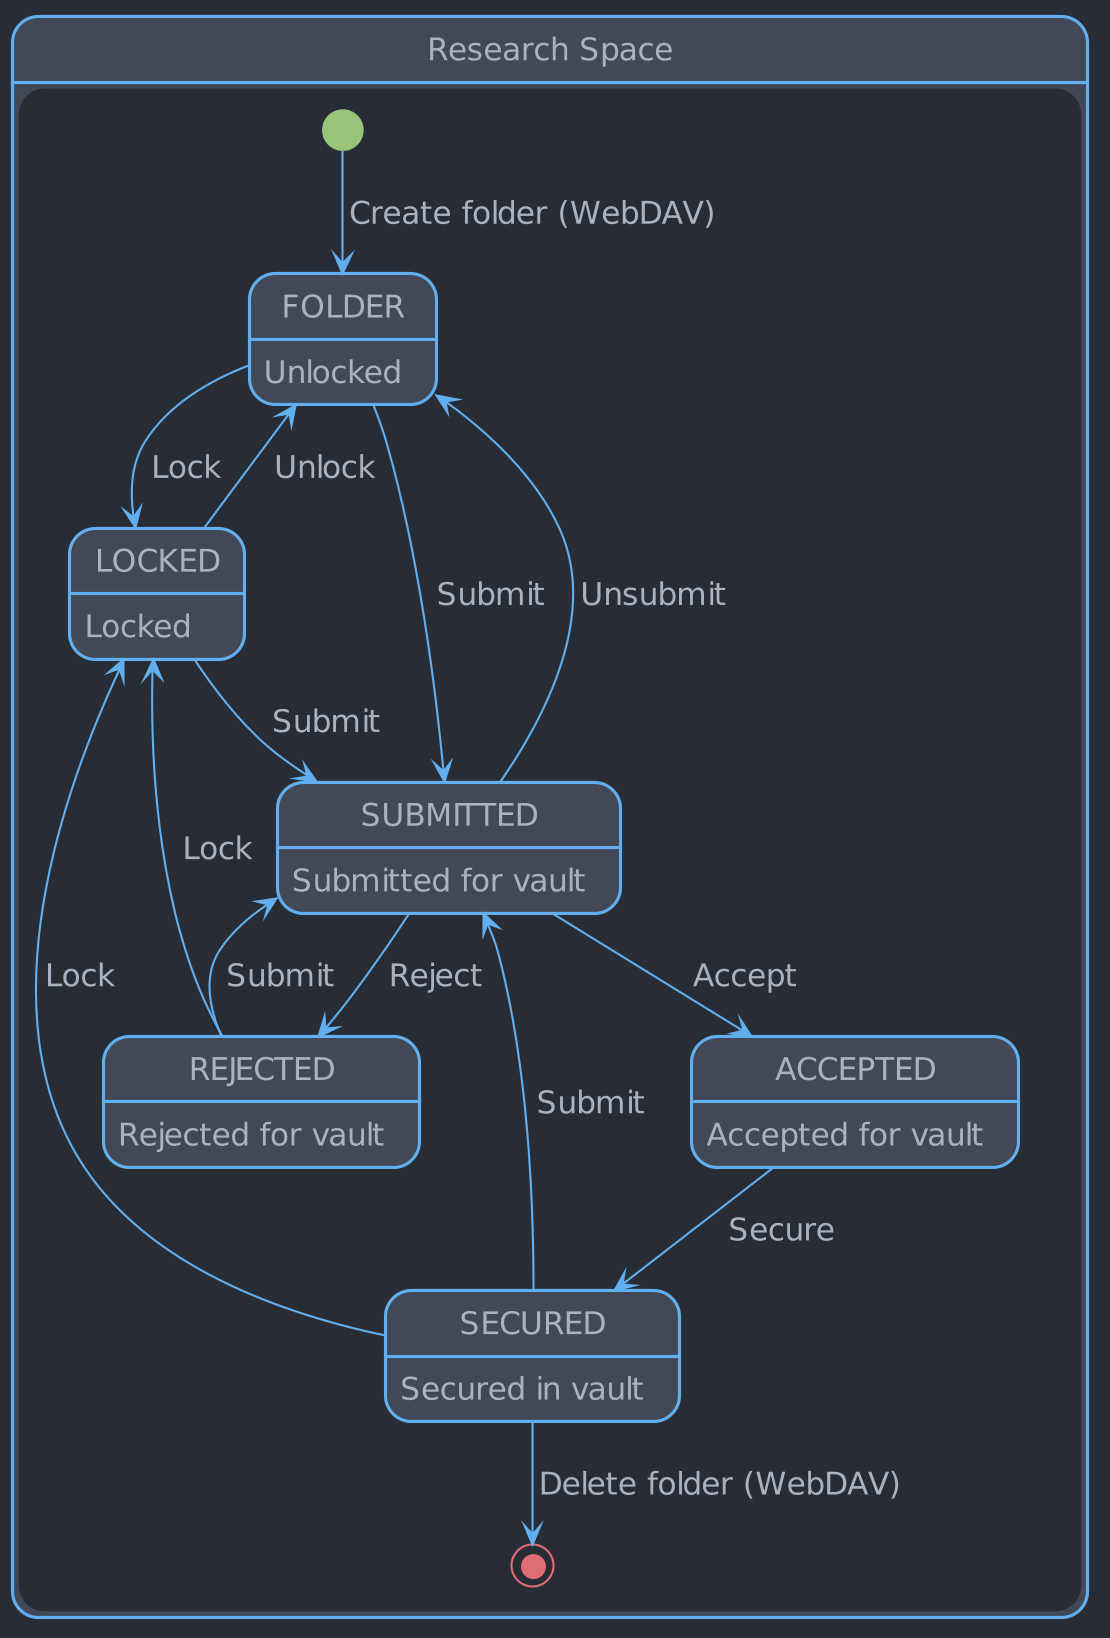

The diagram above was rendered by PlantUML. Its source (embedded in the PNG):
@startuml





skinparam backgroundColor #282c34

skinparam {
  ActivityBackgroundColor        #424856
  ActivityBarColor               #abb2bf
  ActivityBorderColor            #61afef

  ActivityDiamondBackgroundColor #424856
  ActivityDiamondBorderColor     #61afef

  ActivityEndColor               #e06c75

  ActivityStartColor             #98c379
  ActivityStopColor              #e06c75

  ActorBackgroundColor        #424856
  ActorBorderColor            #61afef

  ActorStereotypeFontColor    #abb2bf

  AgentBackgroundColor       #424856
  AgentBorderColor           #61afef

  ArrowColor #61afef

  ArtifactBackgroundColor     #424856
  ArtifactBorderColor         #61afef

  BackgroundColor #282c34

  BoundaryBackgroundColor     #424856
  BoundaryBorderColor         #61afef

  CardBackgroundColor     #424856
  CardBorderColor         #61afef

  ClassBackgroundColor   #424856
  ClassBorderColor       #abb2bf

  CloudBackgroundColor        #424856
  CloudBorderColor            #61afef

  CollectionsBackgroundColor #424856
  CollectionsBorderColor     #61afef

  ComponentBackgroundColor       #424856
  ComponentBorderColor           #61afef

  ControlBackgroundColor #424856
  ControlBorderColor     #61afef
  ControlFontColor       #abb2bf

  ControlStereotypeFontColor #abb2bf

  DatabaseBackgroundColor       #424856
  DatabaseBorderColor           #61afef

  DefaultFontColor #abb2bf
  DefaultFontSize 15

  DefaultFontName CMU Serif

  Dpi 200

  EntityBackgroundColor #424856
  EntityBorderColor     #61afef

  FileBackgroundColor #424856
  FileBorderColor     #61afef

  FolderBackgroundColor #424856
  FolderBorderColor     #61afef

  FrameBackgroundColor       #424856
  FrameBorderColor           #61afef

  HexagonBackgroundColor #424856
  HexagonBorderColor     #61afef

  InterfaceBackgroundColor       #424856
  InterfaceBorderColor           #61afef

  LegendBackgroundColor   #424856
  LegendBorderColor       #abb2bf

  NodeBackgroundColor       #424856
  NodeBorderColor           #61afef

  NoteBackgroundColor   #e5c07b
  NoteBorderColor       #282c34

  NoteFontColor         #282c34

  ObjectBackgroundColor       #424856
  ObjectBorderColor           #61afef

  PackageBackgroundColor       #282c34
  PackageBorderColor           #61afef

  Padding 2
  ParticipantBackgroundColor #424856
  ParticipantBorderColor     #61afef

  PartitionBackgroundColor transparent
  PartitionBorderColor     #abb2bf

  PersonBackgroundColor #424856
  PersonBorderColor     #61afef

  QueueBackgroundColor       #424856
  QueueBorderColor           #61afef

  RectangleBackgroundColor       #424856
  RectangleBorderColor           #61afef

  SequenceBoxBackgroundColor #424856
  SequenceBoxBorderColor     #61afef

  SequenceDividerBackgroundColor   #424856
  SequenceDividerBorderColor       #abb2bf

  SequenceGroupBackgroundColor       #424856

  SequenceGroupBorderColor           #abb2bf

  SequenceLifeLineBackgroundColor   #282c34
  SequenceLifeLineBorderColor       #61afef

  SequenceNewpageSeparatorColor  #abb2bf

  SequenceReferenceBackgroundColor        transparent
  SequenceReferenceBorderColor            #abb2bf

  SequenceReferenceHeaderBackgroundColor #424856

  Shadowing false

  StackBackgroundColor       #424856
  StackBorderColor           #61afef

  StateBackgroundColor    #424856
  StateBorderColor        #61afef
  StateEndColor           #e06c75

  StateStartColor         #98c379

  StorageBackgroundColor #424856
  StorageBorderColor     #abb2bf

  SwimlaneBorderColor            #abb2bf

  UsecaseBackgroundColor       #424856
  UsecaseBorderColor           #61afef
}


state ResearchSpace as "Research Space" {
  FOLDER : Unlocked
  LOCKED : Locked
  SUBMITTED : Submitted for vault
  ACCEPTED : Accepted for vault
  REJECTED : Rejected for vault
  SECURED : Secured in vault

  [*] --> FOLDER : Create folder (WebDAV)
  FOLDER --> LOCKED : Lock
  FOLDER --> SUBMITTED : Submit
  LOCKED --> FOLDER : Unlock
  LOCKED --> SUBMITTED : Submit
  SUBMITTED --> FOLDER : Unsubmit
  SUBMITTED --> ACCEPTED : Accept
  SUBMITTED --> REJECTED : Reject
  REJECTED --> LOCKED : Lock
  REJECTED --> SUBMITTED : Submit
  ACCEPTED --> SECURED : Secure
  SECURED --> LOCKED : Lock
  SECURED --> SUBMITTED : Submit
  SECURED --> [*] : Delete folder (WebDAV)
}

@enduml